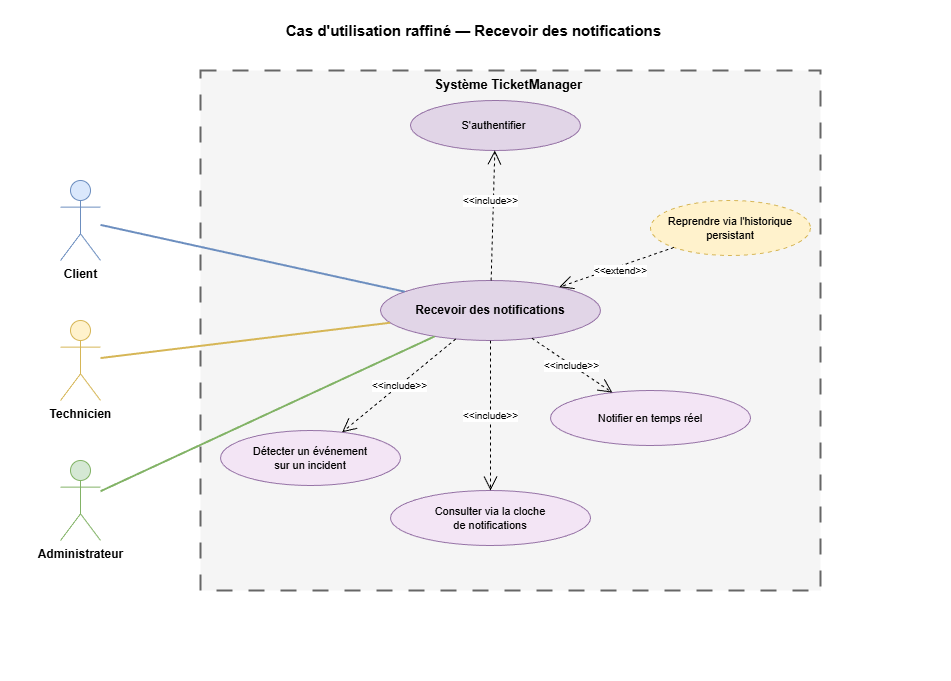

The diagram above was exported from draw.io. Its source (the exported page's mxGraphModel, read from the mxfile embedded in the PNG):
<mxGraphModel dx="1323" dy="813" grid="1" gridSize="10" guides="1" tooltips="1" connect="1" arrows="1" fold="1" page="1" pageScale="1" pageWidth="950" pageHeight="680" background="#ffffff" math="0" shadow="0">
  <root>
    <mxCell id="0" />
    <mxCell id="1" parent="0" />
    <mxCell id="bg" value="" style="rounded=0;whiteSpace=wrap;html=1;fillColor=#ffffff;strokeColor=none;" parent="1" vertex="1">
      <mxGeometry width="950" height="680" as="geometry" />
    </mxCell>
    <mxCell id="title" value="Cas d'utilisation raffiné — Recevoir des notifications&amp;nbsp;" style="text;html=1;strokeColor=none;fillColor=#ffffff;align=center;verticalAlign=middle;fontSize=15;fontStyle=1;fontColor=#000000;" parent="1" vertex="1">
      <mxGeometry x="80" y="15" width="790" height="30" as="geometry" />
    </mxCell>
    <mxCell id="system" value="Système TicketManager&amp;nbsp;" style="rounded=0;whiteSpace=wrap;html=1;verticalAlign=top;fontStyle=1;fontSize=13;fillColor=#f5f5f5;strokeColor=#666666;strokeWidth=2;fontColor=#000000;dashed=1;dashPattern=8 8;" parent="1" vertex="1">
      <mxGeometry x="200" y="70" width="620" height="520" as="geometry" />
    </mxCell>
    <mxCell id="actor-client" value="Client" style="shape=umlActor;verticalLabelPosition=bottom;verticalAlign=top;html=1;outlineConnect=0;fillColor=#dae8fc;strokeColor=#6c8ebf;fontStyle=1;fontColor=#000000;" parent="1" vertex="1">
      <mxGeometry x="60" y="180" width="40" height="80" as="geometry" />
    </mxCell>
    <mxCell id="actor-tech" value="Technicien" style="shape=umlActor;verticalLabelPosition=bottom;verticalAlign=top;html=1;outlineConnect=0;fillColor=#fff2cc;strokeColor=#d6b656;fontStyle=1;fontColor=#000000;" parent="1" vertex="1">
      <mxGeometry x="60" y="320" width="40" height="80" as="geometry" />
    </mxCell>
    <mxCell id="actor-admin" value="Administrateur" style="shape=umlActor;verticalLabelPosition=bottom;verticalAlign=top;html=1;outlineConnect=0;fillColor=#d5e8d4;strokeColor=#82b366;fontStyle=1;fontColor=#000000;" parent="1" vertex="1">
      <mxGeometry x="60" y="460" width="40" height="80" as="geometry" />
    </mxCell>
    <mxCell id="uc-receive" value="Recevoir des notifications" style="ellipse;whiteSpace=wrap;html=1;fillColor=#e1d5e7;strokeColor=#9673a6;fontStyle=1;fontSize=12;fontColor=#000000;" parent="1" vertex="1">
      <mxGeometry x="380" y="280" width="220" height="60" as="geometry" />
    </mxCell>
    <mxCell id="uc-auth" value="S'authentifier&amp;nbsp;" style="ellipse;whiteSpace=wrap;html=1;fillColor=#e1d5e7;strokeColor=#9673a6;fontSize=11;fontColor=#000000;" parent="1" vertex="1">
      <mxGeometry x="410" y="100" width="170" height="50" as="geometry" />
    </mxCell>
    <mxCell id="uc-event" value="Détecter un événement&#10;sur un incident" style="ellipse;whiteSpace=wrap;html=1;fillColor=#f3e5f5;strokeColor=#9673a6;fontSize=11;fontColor=#000000;" parent="1" vertex="1">
      <mxGeometry x="220" y="430" width="180" height="55" as="geometry" />
    </mxCell>
    <mxCell id="uc-realtime" value="Notifier en temps réel" style="ellipse;whiteSpace=wrap;html=1;fillColor=#f3e5f5;strokeColor=#9673a6;fontSize=11;fontColor=#000000;" parent="1" vertex="1">
      <mxGeometry x="550" y="390" width="200" height="55" as="geometry" />
    </mxCell>
    <mxCell id="uc-bell" value="Consulter via la cloche&#10;de notifications" style="ellipse;whiteSpace=wrap;html=1;fillColor=#f3e5f5;strokeColor=#9673a6;fontSize=11;fontColor=#000000;" parent="1" vertex="1">
      <mxGeometry x="390" y="490" width="200" height="55" as="geometry" />
    </mxCell>
    <mxCell id="uc-fallback" value="Reprendre via l'historique&#10;persistant" style="ellipse;whiteSpace=wrap;html=1;fillColor=#fff2cc;strokeColor=#d6b656;fontSize=11;fontColor=#000000;dashed=1;dashPattern=4 4;" parent="1" vertex="1">
      <mxGeometry x="650" y="200" width="160" height="55" as="geometry" />
    </mxCell>
    <mxCell id="inc-auth" value="&amp;lt;&amp;lt;include&amp;gt;&amp;gt;" style="endArrow=open;endSize=12;dashed=1;html=1;rounded=0;strokeColor=#000000;fontSize=10;fontColor=#000000;labelBackgroundColor=#ffffff;" parent="1" source="uc-receive" target="uc-auth" edge="1">
      <mxGeometry x="0.2295" y="3" relative="1" as="geometry">
        <mxPoint as="offset" />
      </mxGeometry>
    </mxCell>
    <mxCell id="inc-event" value="&amp;lt;&amp;lt;include&amp;gt;&amp;gt;" style="endArrow=open;endSize=12;dashed=1;html=1;rounded=0;strokeColor=#000000;fontSize=10;fontColor=#000000;labelBackgroundColor=#ffffff;" parent="1" source="uc-receive" target="uc-event" edge="1">
      <mxGeometry relative="1" as="geometry" />
    </mxCell>
    <mxCell id="inc-realtime" value="&amp;lt;&amp;lt;include&amp;gt;&amp;gt;" style="endArrow=open;endSize=12;dashed=1;html=1;rounded=0;strokeColor=#000000;fontSize=10;fontColor=#000000;labelBackgroundColor=#ffffff;" parent="1" source="uc-receive" target="uc-realtime" edge="1">
      <mxGeometry relative="1" as="geometry" />
    </mxCell>
    <mxCell id="inc-bell" value="&amp;lt;&amp;lt;include&amp;gt;&amp;gt;" style="endArrow=open;endSize=12;dashed=1;html=1;rounded=0;strokeColor=#000000;fontSize=10;fontColor=#000000;labelBackgroundColor=#ffffff;" parent="1" source="uc-receive" target="uc-bell" edge="1">
      <mxGeometry relative="1" as="geometry" />
    </mxCell>
    <mxCell id="ext-fallback" value="&amp;lt;&amp;lt;extend&amp;gt;&amp;gt;" style="endArrow=open;endSize=12;dashed=1;html=1;rounded=0;strokeColor=#000000;fontSize=10;fontColor=#000000;labelBackgroundColor=#ffffff;" parent="1" source="uc-fallback" target="uc-receive" edge="1">
      <mxGeometry x="-0.0437" y="4" relative="1" as="geometry">
        <mxPoint as="offset" />
      </mxGeometry>
    </mxCell>
    <mxCell id="l-c" style="endArrow=none;html=1;strokeColor=#6c8ebf;strokeWidth=2;" parent="1" source="actor-client" target="uc-receive" edge="1">
      <mxGeometry relative="1" as="geometry" />
    </mxCell>
    <mxCell id="l-t" style="endArrow=none;html=1;strokeColor=#d6b656;strokeWidth=2;" parent="1" source="actor-tech" target="uc-receive" edge="1">
      <mxGeometry relative="1" as="geometry" />
    </mxCell>
    <mxCell id="l-a" style="endArrow=none;html=1;strokeColor=#82b366;strokeWidth=2;" parent="1" source="actor-admin" target="uc-receive" edge="1">
      <mxGeometry relative="1" as="geometry" />
    </mxCell>
  </root>
</mxGraphModel>